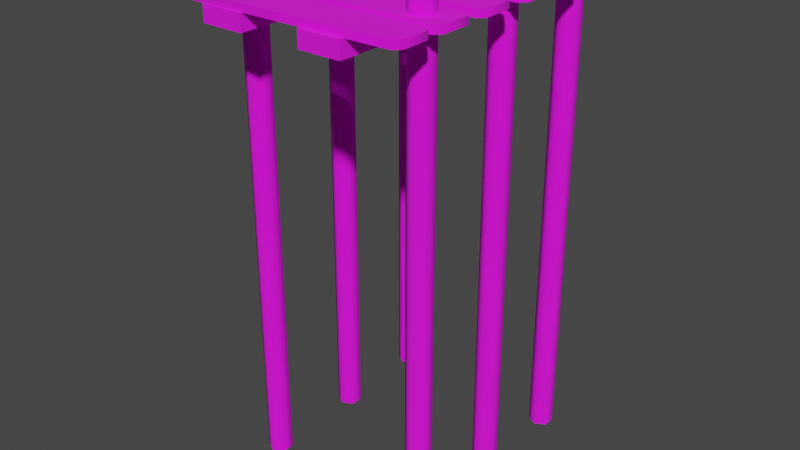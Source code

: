 # Source: dock.blend  (saved by Blender 2.92.15; exported with 4.5.12 LTS)
import bpy
from mathutils import Matrix  # noqa: F401  (used for matrix-valued properties, if any)

bpy.ops.wm.read_factory_settings(use_empty=True)
scene = bpy.context.scene
scene.name = 'Scene'

# ---- collections
col_collection = bpy.data.collections.new('Collection'); scene.collection.children.link(col_collection)

# ---- images (referenced by path relative to the original .blend; pixels are not part of the script)
import os
ASSET_DIR = os.environ.get("B2B_ASSET_DIR", "")  # directory of the original .blend (textures are referenced by path, not embedded)
HERE = os.path.dirname(os.path.abspath(__file__))  # packed textures are extracted next to this script under _unpacked/

def load_image(name, relpath, width, height, colorspace="sRGB"):
    """Load a texture the original file referenced (path relative to the .blend, or extracted next to this script)."""
    p = next((c for c in (os.path.join(HERE, relpath), os.path.join(ASSET_DIR, relpath)) if relpath and os.path.exists(c)), "")
    if p:
        img = bpy.data.images.load(p, check_existing=True)
        img.name = name
    else:  # same state as the original file: an image datablock whose file is absent (Cycles renders it pink)
        img = bpy.data.images.new(name, width, height)
        img.source = "FILE"
        img.filepath = "//" + (relpath or name)
    img.colorspace_settings.name = colorspace
    return img
img_uv3_png = load_image('UV3.png', 'Common Assets/UV3.png', 1024, 1024, 'sRGB')

# ---- materials (node trees are filled in below, after node groups)
mat_material = bpy.data.materials.new('Material')
mat_material.alpha_threshold = 0.0
mat_material.use_transparent_shadow = False
mat_material.line_color = (0.0, 0.0, 0.0, 1.0)

# ---- node groups
ng_auto_smooth = bpy.data.node_groups.new('Auto Smooth', 'GeometryNodeTree')
_s = ng_auto_smooth.interface.new_socket(name='Geometry', in_out='OUTPUT', socket_type='NodeSocketGeometry')
_s = ng_auto_smooth.interface.new_socket(name='Geometry', in_out='INPUT', socket_type='NodeSocketGeometry')
_s = ng_auto_smooth.interface.new_socket(name='Angle', in_out='INPUT', socket_type='NodeSocketFloat')
_s.subtype = 'ANGLE'
_s.min_value = 0.0
_s.max_value = 3.142
ng_auto_smooth.is_modifier = True
_N = ng_auto_smooth.nodes; _L = ng_auto_smooth.links
n0 = _N.new('NodeGroupOutput'); n0.name = 'Group Output'; n0.location = (480, -100)
n1 = _N.new('NodeGroupInput'); n1.name = 'Group Input'; n1.location = (-420, -300)
n2 = _N.new('NodeGroupInput'); n2.name = 'Group Input.001'; n2.location = (-60, -100)
n3 = _N.new('GeometryNodeSetShadeSmooth'); n3.name = 'Set Shade Smooth'; n3.location = (120, -100)
n3.domain = 'EDGE'
n4 = _N.new('GeometryNodeSetShadeSmooth'); n4.name = 'Set Shade Smooth.001'; n4.location = (300, -100)
n5 = _N.new('GeometryNodeInputMeshEdgeAngle'); n5.name = 'Edge Angle'; n5.location = (-420, -220)
n6 = _N.new('GeometryNodeInputEdgeSmooth'); n6.name = 'Is Edge Smooth'; n6.location = (-60, -160)
n7 = _N.new('GeometryNodeInputShadeSmooth'); n7.name = 'Is Face Smooth'; n7.location = (-240, -340)
n8 = _N.new('FunctionNodeBooleanMath'); n8.name = 'Boolean Math'; n8.location = (-60, -220)
n9 = _N.new('FunctionNodeCompare'); n9.name = 'Compare'; n9.location = (-240, -180)
n9.operation = 'LESS_EQUAL'
_L.new(n5.outputs[0], n9.inputs[0])
_L.new(n4.outputs[0], n0.inputs[0])
_L.new(n1.outputs[1], n9.inputs[1])
_L.new(n9.outputs[0], n8.inputs[0])
_L.new(n7.outputs[0], n8.inputs[1])
_L.new(n2.outputs[0], n3.inputs[0])
_L.new(n6.outputs[0], n3.inputs[1])
_L.new(n3.outputs[0], n4.inputs[0])
_L.new(n8.outputs[0], n3.inputs[2])
n0.is_active_output = True

# ---- material node trees
mat_material.use_nodes = True; mat_material.node_tree.nodes.clear()
_N = mat_material.node_tree.nodes; _L = mat_material.node_tree.links
n0 = _N.new('ShaderNodeOutputMaterial'); n0.name = 'Material Output'; n0.location = (300, 300)
n1 = _N.new('ShaderNodeBsdfPrincipled'); n1.name = 'Principled BSDF'; n1.location = (10, 300)
n1.distribution = 'GGX'
n1.subsurface_method = 'BURLEY'
n1.inputs[2].default_value = 1.0
n1.inputs[3].default_value = 1.45
n1.inputs[27].default_value = (0.0, 0.0, 0.0, 1.0)
n1.inputs[28].default_value = 1.0
n2 = _N.new('ShaderNodeTexImage'); n2.name = 'Image Texture'; n2.location = (-316, 274)
n2.image = img_uv3_png
_L.new(n1.outputs[0], n0.inputs[0])
_L.new(n2.outputs[0], n1.inputs[0])
n0.is_active_output = True

# ---- world
world_world = bpy.data.worlds.new('World'); scene.world = world_world
world_world.use_nodes = True; world_world.node_tree.nodes.clear()
_N = world_world.node_tree.nodes; _L = world_world.node_tree.links
n0 = _N.new('ShaderNodeOutputWorld'); n0.name = 'World Output'; n0.location = (300, 300)
n1 = _N.new('ShaderNodeBackground'); n1.name = 'Background'; n1.location = (10, 300)
n1.inputs[0].default_value = (0.05088, 0.05088, 0.05088, 1.0)
_L.new(n1.outputs[0], n0.inputs[0])
n0.is_active_output = True
world_world.color = (0.05088, 0.05088, 0.05088)
world_world.use_sun_shadow = False
world_world.sun_shadow_jitter_overblur = 0.0

# ---- meshes
me_cube_003 = bpy.data.meshes.new('Cube.003')
me_cube_003.from_pydata([(-0.3148, -0.2531, -4.854e-08), (-0.3148, -0.08193, -5.602e-08), (-0.3148, -0.2531, -3.252), (-0.3148, -0.08193, -3.252), (-0.764, -0.2531, 1.106e-08), (-0.764, -0.08193, 3.581e-09), (-0.8007, -0.2531, -3.252), (-0.8007, -0.08193, -3.252), (0.7852, -0.2531, -4.854e-08), (0.7852, -0.08193, -5.602e-08), (0.7852, -0.2531, -3.252), (0.7852, -0.08193, -3.252), (0.336, -0.2531, 1.106e-08), (0.336, -0.08193, 3.581e-09), (0.2993, -0.2531, -3.252), (0.2993, -0.08193, -3.252), (0.9701, 0.1438, -2.028), (0.9701, -5.242, -2.028), (1.084, -5.242, -1.962), (1.084, 0.1438, -1.962), (1.084, -5.242, -1.83), (1.084, 0.1438, -1.83), (0.9701, -5.242, -1.764), (0.9701, 0.1438, -1.764), (0.8561, -5.242, -1.83), (0.8561, 0.1438, -1.83), (0.8561, -5.242, -1.962), (0.8561, 0.1438, -1.962), (-0.9631, 0.1438, -2.028), (-0.9631, -5.242, -2.028), (-0.8491, -5.242, -1.962), (-0.8491, 0.1438, -1.962), (-0.8491, -5.242, -1.83), (-0.8491, 0.1438, -1.83), (-0.9631, -5.242, -1.764), (-0.9631, 0.1438, -1.764), (-1.077, -5.242, -1.83), (-1.077, 0.1438, -1.83), (-1.077, -5.242, -1.962), (-1.077, 0.1438, -1.962), (-1.21, -0.08484, -0.002082), (-1.275, -0.08484, -0.0652), (-1.275, -0.006533, -0.0652), (-1.21, -0.006533, -0.002082), (-1.275, -0.08484, -2.643), (-1.21, -0.08484, -2.707), (-1.21, -0.006533, -2.707), (-1.275, -0.006533, -2.643), (1.307, -0.08484, -0.1291), (1.242, -0.08484, -0.06182), (1.242, -0.006533, -0.06182), (1.307, -0.006533, -0.1291), (1.231, -0.08484, -2.678), (1.298, -0.08484, -2.612), (1.298, -0.006533, -2.612), (1.231, -0.006533, -2.678), (-1.21, -0.08484, -2.224), (-1.275, -0.08484, -2.287), (-1.242, -0.08484, -2.062), (-1.173, -0.08484, -2.129), (-1.205, -0.08484, -1.642), (-1.265, -0.08484, -1.706), (-1.272, -0.08484, -1.532), (-1.21, -0.08484, -1.596), (-1.185, -0.08484, -1.118), (-1.254, -0.08484, -1.183), (-1.273, -0.08484, -0.9888), (-1.207, -0.08484, -1.052), (-1.212, -0.08484, -0.5675), (-1.276, -0.08484, -0.6333), (-1.275, -0.08484, -0.384), (-1.21, -0.08484, -0.4504), (-1.21, -0.006533, -0.4504), (-1.275, -0.006533, -0.384), (-1.276, -0.006533, -0.6333), (-1.212, -0.006533, -0.5675), (-1.207, -0.006533, -1.052), (-1.273, -0.006533, -0.9888), (-1.254, -0.006533, -1.183), (-1.185, -0.006533, -1.118), (-1.21, -0.006533, -1.596), (-1.272, -0.006533, -1.532), (-1.265, -0.006533, -1.706), (-1.205, -0.006533, -1.642), (-1.173, -0.006533, -2.129), (-1.242, -0.006533, -2.062), (-1.275, -0.006533, -2.287), (-1.21, -0.006533, -2.224), (1.242, -0.08484, -0.4847), (1.307, -0.08484, -0.4207), (1.306, -0.08484, -0.6082), (1.239, -0.08484, -0.5436), (1.247, -0.08484, -0.9924), (1.311, -0.08484, -0.9254), (1.305, -0.08484, -1.176), (1.242, -0.08484, -1.111), (1.231, -0.08484, -1.567), (1.298, -0.08484, -1.501), (1.31, -0.08484, -1.758), (1.246, -0.08484, -1.691), (1.237, -0.08484, -2.177), (1.303, -0.08484, -2.113), (1.305, -0.08484, -2.329), (1.242, -0.08484, -2.263), (1.242, -0.006533, -2.263), (1.305, -0.006533, -2.329), (1.303, -0.006533, -2.113), (1.237, -0.006533, -2.177), (1.246, -0.006533, -1.691), (1.31, -0.006533, -1.758), (1.298, -0.006533, -1.501), (1.231, -0.006533, -1.567), (1.242, -0.006533, -1.111), (1.305, -0.006533, -1.176), (1.311, -0.006533, -0.9254), (1.247, -0.006533, -0.9924), (1.239, -0.006533, -0.5436), (1.306, -0.006533, -0.6082), (1.307, -0.006533, -0.4207), (1.242, -0.006533, -0.4847), (0.9701, -5.242, -0.8986), (0.9701, 0.1438, -0.8986), (1.084, -5.242, -0.8328), (1.084, 0.1438, -0.8328), (1.084, -5.242, -0.7012), (1.084, 0.1438, -0.7012), (0.9701, -5.242, -0.6354), (0.9701, 0.1438, -0.6354), (0.8561, -5.242, -0.7012), (0.8561, 0.1438, -0.7012), (0.8561, -5.242, -0.8328), (0.8561, 0.1438, -0.8328), (-0.9631, -5.242, -0.8986), (-0.9631, 0.1438, -0.8986), (-0.8491, -5.242, -0.8328), (-0.8491, 0.1438, -0.8328), (-0.8491, -5.242, -0.7012), (-0.8491, 0.1438, -0.7012), (-0.9631, -5.242, -0.6354), (-0.9631, 0.1438, -0.6354), (-1.077, -5.242, -0.7012), (-1.077, 0.1438, -0.7012), (-1.077, -5.242, -0.8328), (-1.077, 0.1438, -0.8328), (1.308, -0.006533, -3.208), (1.245, -0.006533, -3.271), (1.228, -0.006533, -2.793), (1.295, -0.006533, -2.859), (1.295, -0.08484, -2.859), (1.228, -0.08484, -2.793), (1.245, -0.08484, -3.271), (1.308, -0.08484, -3.208), (-1.264, -0.006533, -2.813), (-1.199, -0.006533, -2.749), (-1.196, -0.006533, -3.204), (-1.261, -0.006533, -3.137), (-1.261, -0.08484, -3.137), (-1.196, -0.08484, -3.204), (-1.199, -0.08484, -2.749), (-1.264, -0.08484, -2.813), (0.9701, 0.1438, -3.125), (0.9701, -5.242, -3.125), (1.084, -5.242, -3.059), (1.084, 0.1438, -3.059), (1.084, -5.242, -2.928), (1.084, 0.1438, -2.928), (0.9701, -5.242, -2.862), (0.9701, 0.1438, -2.862), (0.8561, -5.242, -2.928), (0.8561, 0.1438, -2.928), (0.8561, -5.242, -3.059), (0.8561, 0.1438, -3.059), (-0.9631, 0.1438, -3.125), (-0.9631, -5.242, -3.125), (-0.8491, -5.242, -3.059), (-0.8491, 0.1438, -3.059), (-0.8491, -5.242, -2.928), (-0.8491, 0.1438, -2.928), (-0.9631, -5.242, -2.862), (-0.9631, 0.1438, -2.862), (-1.077, -5.242, -2.928), (-1.077, 0.1438, -2.928), (-1.077, -5.242, -3.059), (-1.077, 0.1438, -3.059), (0.9701, -0.0505, -0.8986), (1.084, -0.0505, -0.8328), (1.084, -0.0505, -0.7012), (0.9701, -0.0505, -0.6354), (0.8561, -0.0505, -0.7012), (0.8561, -0.0505, -0.8328), (0.9701, -0.0505, -1.764), (1.084, -0.0505, -1.962), (0.9701, -0.0505, -2.028), (1.084, -0.0505, -1.83), (0.8561, -0.0505, -1.83), (0.8561, -0.0505, -1.962), (0.9701, -0.0505, -2.862), (1.084, -0.0505, -3.059), (0.9701, -0.0505, -3.125), (1.084, -0.0505, -2.928), (0.8561, -0.0505, -2.928), (0.8561, -0.0505, -3.059), (-0.9631, -0.0505, -2.862), (-0.8491, -0.0505, -3.059), (-0.9631, -0.0505, -3.125), (-0.8491, -0.0505, -2.928), (-1.077, -0.0505, -2.928), (-1.077, -0.0505, -3.059), (-0.9631, -0.0505, -1.764), (-0.8491, -0.0505, -1.962), (-0.9631, -0.0505, -2.028), (-0.8491, -0.0505, -1.83), (-1.077, -0.0505, -1.83), (-1.077, -0.0505, -1.962), (-0.9631, -0.0505, -0.8986), (-0.8491, -0.0505, -0.8328), (-0.8491, -0.0505, -0.7012), (-0.9631, -0.0505, -0.6354), (-1.077, -0.0505, -0.7012), (-1.077, -0.0505, -0.8328), (-0.8491, -0.9494, -0.8328), (-0.8491, -0.9494, -0.7012), (-0.9631, -0.9494, -0.6354), (-1.077, -0.9494, -0.7012), (-1.077, -0.9494, -0.8328), (-0.9631, -0.9494, -0.8986), (-0.9631, -0.9494, -1.764), (-0.8491, -0.9494, -1.962), (-0.8491, -0.9494, -1.83), (-1.077, -0.9494, -1.83), (-1.077, -0.9494, -1.962), (-0.9631, -0.9494, -2.028), (-0.9631, -0.9494, -2.862), (-0.8491, -0.9494, -3.059), (-0.8491, -0.9494, -2.928), (-1.077, -0.9494, -2.928), (-1.077, -0.9494, -3.059), (-0.9631, -0.9494, -3.125), (1.084, -0.9494, -0.8328), (1.084, -0.9494, -0.7012), (0.9701, -0.9494, -0.6354), (0.8561, -0.9494, -0.7012), (0.8561, -0.9494, -0.8328), (0.9701, -0.9494, -0.8986), (0.9701, -0.9494, -2.862), (1.084, -0.9494, -3.059), (1.084, -0.9494, -2.928), (0.8561, -0.9494, -2.928), (0.8561, -0.9494, -3.059), (0.9701, -0.9494, -3.125), (0.9701, -0.9494, -1.764), (1.084, -0.9494, -1.962), (1.084, -0.9494, -1.83), (0.8561, -0.9494, -1.83), (0.8561, -0.9494, -1.962), (0.9701, -0.9494, -2.028), (0.8929, 0.1438, -1.851), (0.9701, 0.1438, -1.807), (1.047, 0.1438, -1.851), (1.047, 0.1438, -1.941), (0.9701, 0.1438, -1.985), (0.8929, 0.1438, -1.941), (-1.04, 0.1438, -1.851), (-0.9631, 0.1438, -1.807), (-0.8859, 0.1438, -1.851), (-0.8859, 0.1438, -1.941), (-0.9631, 0.1438, -1.985), (-1.04, 0.1438, -1.941), (1.047, 0.1438, -0.8115), (0.9701, 0.1438, -0.8561), (1.047, 0.1438, -0.7224), (0.9701, 0.1438, -0.6778), (0.8929, 0.1438, -0.7224), (0.8929, 0.1438, -0.8115), (-0.8859, 0.1438, -0.8115), (-0.9631, 0.1438, -0.8561), (-0.8859, 0.1438, -0.7224), (-0.9631, 0.1438, -0.6778), (-1.04, 0.1438, -0.7224), (-1.04, 0.1438, -0.8115), (0.8929, 0.1438, -2.949), (0.9701, 0.1438, -2.904), (1.047, 0.1438, -2.949), (1.047, 0.1438, -3.038), (0.9701, 0.1438, -3.083), (0.8929, 0.1438, -3.038), (-1.04, 0.1438, -2.949), (-0.9631, 0.1438, -2.904), (-0.8859, 0.1438, -2.949), (-0.8859, 0.1438, -3.038), (-0.9631, 0.1438, -3.083), (-1.04, 0.1438, -3.038)], [], [(54, 55, 46, 47, 86, 87, 104, 105), (44, 45, 52, 53, 102, 103, 56, 57), (53, 54, 105, 102), (70, 71, 88, 89, 48, 49, 40, 41), (118, 119, 72, 73, 42, 43, 50, 51), (45, 46, 55, 52), (89, 118, 51, 48), (93, 114, 117, 90), (106, 107, 84, 85, 82, 83, 108, 109), (110, 111, 80, 81, 78, 79, 112, 113), (57, 86, 47, 44), (84, 107, 100, 59), (80, 111, 96, 63), (76, 115, 92, 67), (87, 56, 103, 104), (114, 115, 76, 77, 74, 75, 116, 117), (72, 119, 88, 71), (101, 106, 109, 98), (75, 68, 91, 116), (97, 110, 113, 94), (69, 74, 77, 66), (49, 50, 43, 40), (79, 64, 95, 112), (66, 67, 92, 93, 90, 91, 68, 69), (65, 78, 81, 62), (62, 63, 96, 97, 94, 95, 64, 65), (83, 60, 99, 108), (58, 59, 100, 101, 98, 99, 60, 61), (61, 82, 85, 58), (6, 7, 3, 2), (2, 3, 1, 0), (4, 6, 2, 0), (7, 5, 1, 3), (5, 7, 6, 4), (0, 1, 5, 4), (14, 15, 11, 10), (10, 11, 9, 8), (12, 14, 10, 8), (15, 13, 9, 11), (13, 15, 14, 12), (8, 9, 13, 12), (143, 141, 278, 279), (208, 35, 37, 212), (190, 23, 25, 194), (17, 18, 20, 22, 24, 26), (193, 21, 23, 190), (195, 27, 16, 192), (191, 19, 21, 193), (192, 16, 19, 191), (31, 28, 266, 265), (194, 25, 27, 195), (29, 30, 32, 34, 36, 38), (211, 33, 35, 208), (213, 39, 28, 210), (209, 31, 33, 211), (210, 28, 31, 209), (212, 37, 39, 213), (40, 43, 42, 41), (46, 45, 44, 47), (54, 53, 52, 55), (50, 49, 48, 51), (104, 103, 102, 105), (106, 101, 100, 107), (108, 99, 98, 109), (110, 97, 96, 111), (112, 95, 94, 113), (114, 93, 92, 115), (116, 91, 90, 117), (118, 89, 88, 119), (72, 71, 70, 73), (74, 69, 68, 75), (76, 67, 66, 77), (78, 65, 64, 79), (80, 63, 62, 81), (82, 61, 60, 83), (84, 59, 58, 85), (86, 57, 56, 87), (41, 42, 73, 70), (214, 133, 135, 215), (184, 121, 123, 185), (185, 123, 125, 186), (186, 125, 127, 187), (187, 127, 129, 188), (125, 123, 268, 270), (188, 129, 131, 189), (189, 131, 121, 184), (120, 122, 124, 126, 128, 130), (215, 135, 137, 216), (216, 137, 139, 217), (217, 139, 141, 218), (25, 23, 257, 256), (218, 141, 143, 219), (219, 143, 133, 214), (132, 134, 136, 138, 140, 142), (156, 157, 150, 151, 148, 149, 158, 159), (150, 157, 154, 145), (155, 156, 159, 152), (149, 146, 153, 158), (147, 148, 151, 144), (144, 145, 154, 155, 152, 153, 146, 147), (156, 155, 154, 157), (158, 153, 152, 159), (148, 147, 146, 149), (150, 145, 144, 151), (121, 131, 273, 269), (202, 179, 181, 206), (196, 167, 169, 200), (161, 162, 164, 166, 168, 170), (199, 165, 167, 196), (201, 171, 160, 198), (197, 163, 165, 199), (198, 160, 163, 197), (179, 177, 288, 287), (200, 169, 171, 201), (173, 174, 176, 178, 180, 182), (205, 177, 179, 202), (207, 183, 172, 204), (203, 175, 177, 205), (204, 172, 175, 203), (206, 181, 183, 207), (242, 189, 184, 243), (241, 188, 189, 242), (240, 187, 188, 241), (239, 186, 187, 240), (238, 185, 186, 239), (243, 184, 185, 238), (253, 194, 195, 254), (255, 192, 191, 251), (251, 191, 193, 252), (254, 195, 192, 255), (252, 193, 190, 250), (250, 190, 194, 253), (247, 200, 201, 248), (249, 198, 197, 245), (245, 197, 199, 246), (248, 201, 198, 249), (246, 199, 196, 244), (244, 196, 200, 247), (235, 206, 207, 236), (237, 204, 203, 233), (233, 203, 205, 234), (236, 207, 204, 237), (234, 205, 202, 232), (232, 202, 206, 235), (229, 212, 213, 230), (231, 210, 209, 227), (227, 209, 211, 228), (230, 213, 210, 231), (228, 211, 208, 226), (226, 208, 212, 229), (224, 219, 214, 225), (223, 218, 219, 224), (222, 217, 218, 223), (221, 216, 217, 222), (220, 215, 216, 221), (225, 214, 215, 220), (132, 225, 220, 134), (134, 220, 221, 136), (136, 221, 222, 138), (138, 222, 223, 140), (140, 223, 224, 142), (142, 224, 225, 132), (34, 226, 229, 36), (32, 228, 226, 34), (38, 230, 231, 29), (30, 227, 228, 32), (29, 231, 227, 30), (36, 229, 230, 38), (178, 232, 235, 180), (176, 234, 232, 178), (182, 236, 237, 173), (174, 233, 234, 176), (173, 237, 233, 174), (180, 235, 236, 182), (120, 243, 238, 122), (122, 238, 239, 124), (124, 239, 240, 126), (126, 240, 241, 128), (128, 241, 242, 130), (130, 242, 243, 120), (166, 244, 247, 168), (164, 246, 244, 166), (170, 248, 249, 161), (162, 245, 246, 164), (161, 249, 245, 162), (168, 247, 248, 170), (22, 250, 253, 24), (20, 252, 250, 22), (26, 254, 255, 17), (18, 251, 252, 20), (17, 255, 251, 18), (24, 253, 254, 26), (259, 260, 261, 256, 257, 258), (265, 266, 267, 262, 263, 264), (268, 269, 273, 272, 271, 270), (274, 275, 279, 278, 277, 276), (283, 284, 285, 280, 281, 282), (289, 290, 291, 286, 287, 288), (27, 25, 256, 261), (135, 133, 275, 274), (169, 167, 281, 280), (175, 172, 290, 289), (21, 19, 259, 258), (171, 169, 280, 285), (127, 125, 270, 271), (133, 143, 279, 275), (16, 27, 261, 260), (165, 163, 283, 282), (37, 35, 263, 262), (137, 135, 274, 276), (160, 171, 285, 284), (39, 37, 262, 267), (23, 21, 258, 257), (181, 179, 287, 286), (129, 127, 271, 272), (33, 31, 265, 264), (183, 181, 286, 291), (167, 165, 282, 281), (139, 137, 276, 277), (177, 175, 289, 288), (28, 39, 267, 266), (19, 16, 260, 259), (131, 129, 272, 273), (123, 121, 269, 268), (172, 183, 291, 290), (163, 160, 284, 283), (35, 33, 264, 263), (141, 139, 277, 278)])
me_cube_003.polygons.foreach_set('use_smooth', [True] * 228)
_uv = me_cube_003.uv_layers.new(name='UVMap')
_uv.uv.foreach_set('vector', [0.3544, 0.4458, 0.3544, 0.4458, 0.3544, 0.4458, 0.3544, 0.4458, 0.3544, 0.4458, 0.3544, 0.4458, 0.3544, 0.4458, 0.3544, 0.4458, 0.3544, 0.2869, 0.3544, 0.2869, 0.3544, 0.2869, 0.3544, 0.2869, 0.3544, 0.2869, 0.3544, 0.2869, 0.3544, 0.2869, 0.3544, 0.2869, 0.3544, 0.2869, 0.3544, 0.4458, 0.3544, 0.4458, 0.3544, 0.2869, 0.3599, 0.292, 0.3599, 0.292, 0.3599, 0.292, 0.3599, 0.292, 0.3599, 0.292, 0.3599, 0.292, 0.3599, 0.292, 0.3599, 0.292, 0.3599, 0.4298, 0.3599, 0.4298, 0.3599, 0.4298, 0.3599, 0.4298, 0.3599, 0.4298, 0.3599, 0.4298, 0.3599, 0.4298, 0.3599, 0.4298, 0.3544, 0.2869, 0.3544, 0.4458, 0.3544, 0.4458, 0.3544, 0.2869, 0.3599, 0.292, 0.3599, 0.4298, 0.3599, 0.4298, 0.3599, 0.292, 0.349, 0.3039, 0.349, 0.4886, 0.349, 0.4886, 0.349, 0.3039, 0.3626, 0.4009, 0.3626, 0.4009, 0.3626, 0.4009, 0.3626, 0.4009, 0.3626, 0.4009, 0.3626, 0.4009, 0.3626, 0.4009, 0.3626, 0.4009, 0.3544, 0.4458, 0.3544, 0.4458, 0.3544, 0.4458, 0.3544, 0.4458, 0.3544, 0.4458, 0.3544, 0.4458, 0.3544, 0.4458, 0.3544, 0.4458, 0.3544, 0.2869, 0.3544, 0.4458, 0.3544, 0.4458, 0.3544, 0.2869, 0.3626, 0.4009, 0.3626, 0.4009, 0.3626, 0.2666, 0.3626, 0.2666, 0.3544, 0.4458, 0.3544, 0.4458, 0.3544, 0.2869, 0.3544, 0.2869, 0.349, 0.4886, 0.349, 0.4886, 0.349, 0.3039, 0.349, 0.3039, 0.3544, 0.4458, 0.3544, 0.2869, 0.3544, 0.2869, 0.3544, 0.4458, 0.349, 0.4886, 0.349, 0.4886, 0.349, 0.4886, 0.349, 0.4886, 0.349, 0.4886, 0.349, 0.4886, 0.349, 0.4886, 0.349, 0.4886, 0.3599, 0.4298, 0.3599, 0.4298, 0.3599, 0.292, 0.3599, 0.292, 0.3626, 0.2666, 0.3626, 0.4009, 0.3626, 0.4009, 0.3626, 0.2666, 0.349, 0.4886, 0.349, 0.3039, 0.349, 0.3039, 0.349, 0.4886, 0.3544, 0.2869, 0.3544, 0.4458, 0.3544, 0.4458, 0.3544, 0.2869, 0.349, 0.3039, 0.349, 0.4886, 0.349, 0.4886, 0.349, 0.3039, 0.3599, 0.292, 0.3599, 0.4298, 0.3599, 0.4298, 0.3599, 0.292, 0.3544, 0.4458, 0.3544, 0.2869, 0.3544, 0.2869, 0.3544, 0.4458, 0.349, 0.3039, 0.349, 0.3039, 0.349, 0.3039, 0.349, 0.3039, 0.349, 0.3039, 0.349, 0.3039, 0.349, 0.3039, 0.349, 0.3039, 0.3544, 0.2869, 0.3544, 0.4458, 0.3544, 0.4458, 0.3544, 0.2869, 0.3544, 0.2869, 0.3544, 0.2869, 0.3544, 0.2869, 0.3544, 0.2869, 0.3544, 0.2869, 0.3544, 0.2869, 0.3544, 0.2869, 0.3544, 0.2869, 0.3626, 0.4009, 0.3626, 0.2666, 0.3626, 0.2666, 0.3626, 0.4009, 0.3626, 0.2666, 0.3626, 0.2666, 0.3626, 0.2666, 0.3626, 0.2666, 0.3626, 0.2666, 0.3626, 0.2666, 0.3626, 0.2666, 0.3626, 0.2666, 0.3626, 0.2666, 0.3626, 0.4009, 0.3626, 0.4009, 0.3626, 0.2666, 0.3632, 0.2683, 0.3632, 0.3369, 0.3632, 0.3369, 0.3632, 0.2683, 0.3632, 0.2683, 0.3632, 0.3369, 0.3632, 0.3369, 0.3632, 0.2683, 0.3632, 0.2683, 0.3632, 0.2683, 0.3632, 0.2683, 0.3632, 0.2683, 0.3632, 0.3369, 0.3632, 0.3369, 0.3632, 0.3369, 0.3632, 0.3369, 0.3632, 0.3369, 0.3632, 0.3369, 0.3632, 0.2683, 0.3632, 0.2683, 0.3632, 0.2683, 0.3632, 0.3369, 0.3632, 0.3369, 0.3632, 0.2683, 0.3632, 0.2683, 0.3632, 0.3369, 0.3632, 0.3369, 0.3632, 0.2683, 0.3632, 0.2683, 0.3632, 0.3369, 0.3632, 0.3369, 0.3632, 0.2683, 0.3632, 0.2683, 0.3632, 0.2683, 0.3632, 0.2683, 0.3632, 0.2683, 0.3632, 0.3369, 0.3632, 0.3369, 0.3632, 0.3369, 0.3632, 0.3369, 0.3632, 0.3369, 0.3632, 0.3369, 0.3632, 0.2683, 0.3632, 0.2683, 0.3632, 0.2683, 0.3632, 0.3369, 0.3632, 0.3369, 0.3632, 0.2683, 0.3509, 0.4147, 0.3509, 0.4147, 0.3509, 0.4147, 0.3509, 0.4147, 0.3563, 0.3198, 0.3563, 0.4636, 0.3563, 0.4636, 0.3563, 0.3198, 0.3563, 0.3198, 0.3563, 0.4636, 0.3563, 0.4636, 0.3563, 0.3198, 0.3544, 0.4771, 0.3544, 0.4771, 0.3544, 0.4771, 0.3544, 0.4771, 0.3544, 0.4771, 0.3544, 0.4771, 0.3563, 0.3198, 0.3563, 0.4636, 0.3563, 0.4636, 0.3563, 0.3198, 0.3563, 0.3198, 0.3563, 0.4636, 0.3563, 0.4636, 0.3563, 0.3198, 0.3563, 0.3198, 0.3563, 0.4636, 0.3563, 0.4636, 0.3563, 0.3198, 0.3563, 0.3198, 0.3563, 0.4636, 0.3563, 0.4636, 0.3563, 0.3198, 0.3509, 0.4147, 0.3509, 0.4147, 0.3509, 0.4147, 0.3509, 0.4147, 0.3563, 0.3198, 0.3563, 0.4636, 0.3563, 0.4636, 0.3563, 0.3198, 0.3544, 0.4771, 0.3544, 0.4771, 0.3544, 0.4771, 0.3544, 0.4771, 0.3544, 0.4771, 0.3544, 0.4771, 0.3563, 0.3198, 0.3563, 0.4636, 0.3563, 0.4636, 0.3563, 0.3198, 0.3563, 0.3198, 0.3563, 0.4636, 0.3563, 0.4636, 0.3563, 0.3198, 0.3563, 0.3198, 0.3563, 0.4636, 0.3563, 0.4636, 0.3563, 0.3198, 0.3563, 0.3198, 0.3563, 0.4636, 0.3563, 0.4636, 0.3563, 0.3198, 0.3563, 0.3198, 0.3563, 0.4636, 0.3563, 0.4636, 0.3563, 0.3198, 0.3599, 0.292, 0.3599, 0.4298, 0.3599, 0.4298, 0.3599, 0.292, 0.3544, 0.4458, 0.3544, 0.2869, 0.3544, 0.2869, 0.3544, 0.4458, 0.3544, 0.4458, 0.3544, 0.2869, 0.3544, 0.2869, 0.3544, 0.4458, 0.3599, 0.4298, 0.3599, 0.292, 0.3599, 0.292, 0.3599, 0.4298, 0.3544, 0.4458, 0.3544, 0.2869, 0.3544, 0.2869, 0.3544, 0.4458, 0.3626, 0.4009, 0.3626, 0.2666, 0.3626, 0.2666, 0.3626, 0.4009, 0.3626, 0.4009, 0.3626, 0.2666, 0.3626, 0.2666, 0.3626, 0.4009, 0.3544, 0.4458, 0.3544, 0.2869, 0.3544, 0.2869, 0.3544, 0.4458, 0.3544, 0.4458, 0.3544, 0.2869, 0.3544, 0.2869, 0.3544, 0.4458, 0.349, 0.4886, 0.349, 0.3039, 0.349, 0.3039, 0.349, 0.4886, 0.349, 0.4886, 0.349, 0.3039, 0.349, 0.3039, 0.349, 0.4886, 0.3599, 0.4298, 0.3599, 0.292, 0.3599, 0.292, 0.3599, 0.4298, 0.3599, 0.4298, 0.3599, 0.292, 0.3599, 0.292, 0.3599, 0.4298, 0.349, 0.4886, 0.349, 0.3039, 0.349, 0.3039, 0.349, 0.4886, 0.349, 0.4886, 0.349, 0.3039, 0.349, 0.3039, 0.349, 0.4886, 0.3544, 0.4458, 0.3544, 0.2869, 0.3544, 0.2869, 0.3544, 0.4458, 0.3544, 0.4458, 0.3544, 0.2869, 0.3544, 0.2869, 0.3544, 0.4458, 0.3626, 0.4009, 0.3626, 0.2666, 0.3626, 0.2666, 0.3626, 0.4009, 0.3626, 0.4009, 0.3626, 0.2666, 0.3626, 0.2666, 0.3626, 0.4009, 0.3544, 0.4458, 0.3544, 0.2869, 0.3544, 0.2869, 0.3544, 0.4458, 0.3599, 0.292, 0.3599, 0.4298, 0.3599, 0.4298, 0.3599, 0.292, 0.3563, 0.3198, 0.3563, 0.4636, 0.3563, 0.4636, 0.3563, 0.3198, 0.3563, 0.3198, 0.3563, 0.4636, 0.3563, 0.4636, 0.3563, 0.3198, 0.3563, 0.3198, 0.3563, 0.4636, 0.3563, 0.4636, 0.3563, 0.3198, 0.3563, 0.3198, 0.3563, 0.4636, 0.3563, 0.4636, 0.3563, 0.3198, 0.3563, 0.3198, 0.3563, 0.4636, 0.3563, 0.4636, 0.3563, 0.3198, 0.3509, 0.4147, 0.3509, 0.4147, 0.3509, 0.4147, 0.3509, 0.4147, 0.3563, 0.3198, 0.3563, 0.4636, 0.3563, 0.4636, 0.3563, 0.3198, 0.3563, 0.3198, 0.3563, 0.4636, 0.3563, 0.4636, 0.3563, 0.3198, 0.3544, 0.4771, 0.3544, 0.4771, 0.3544, 0.4771, 0.3544, 0.4771, 0.3544, 0.4771, 0.3544, 0.4771, 0.3563, 0.3198, 0.3563, 0.4636, 0.3563, 0.4636, 0.3563, 0.3198, 0.3563, 0.3198, 0.3563, 0.4636, 0.3563, 0.4636, 0.3563, 0.3198, 0.3563, 0.3198, 0.3563, 0.4636, 0.3563, 0.4636, 0.3563, 0.3198, 0.3509, 0.4147, 0.3509, 0.4147, 0.3509, 0.4147, 0.3509, 0.4147, 0.3563, 0.3198, 0.3563, 0.4636, 0.3563, 0.4636, 0.3563, 0.3198, 0.3563, 0.3198, 0.3563, 0.4636, 0.3563, 0.4636, 0.3563, 0.3198, 0.3544, 0.4771, 0.3544, 0.4771, 0.3544, 0.4771, 0.3544, 0.4771, 0.3544, 0.4771, 0.3544, 0.4771, 0.349, 0.3039, 0.349, 0.3039, 0.349, 0.3039, 0.349, 0.3039, 0.349, 0.3039, 0.349, 0.3039, 0.349, 0.3039, 0.349, 0.3039, 0.349, 0.3039, 0.349, 0.3039, 0.349, 0.4886, 0.349, 0.4886, 0.349, 0.4886, 0.349, 0.3039, 0.349, 0.3039, 0.349, 0.4886, 0.349, 0.3039, 0.349, 0.4886, 0.349, 0.4886, 0.349, 0.3039, 0.349, 0.4886, 0.349, 0.3039, 0.349, 0.3039, 0.349, 0.4886, 0.349, 0.4886, 0.349, 0.4886, 0.349, 0.4886, 0.349, 0.4886, 0.349, 0.4886, 0.349, 0.4886, 0.349, 0.4886, 0.349, 0.4886, 0.349, 0.3039, 0.349, 0.4886, 0.349, 0.4886, 0.349, 0.3039, 0.349, 0.3039, 0.349, 0.4886, 0.349, 0.4886, 0.349, 0.3039, 0.349, 0.3039, 0.349, 0.4886, 0.349, 0.4886, 0.349, 0.3039, 0.349, 0.3039, 0.349, 0.4886, 0.349, 0.4886, 0.349, 0.3039, 0.3509, 0.4147, 0.3509, 0.4147, 0.3509, 0.4147, 0.3509, 0.4147, 0.3563, 0.3198, 0.3563, 0.4636, 0.3563, 0.4636, 0.3563, 0.3198, 0.3563, 0.3198, 0.3563, 0.4636, 0.3563, 0.4636, 0.3563, 0.3198, 0.3544, 0.4771, 0.3544, 0.4771, 0.3544, 0.4771, 0.3544, 0.4771, 0.3544, 0.4771, 0.3544, 0.4771, 0.3563, 0.3198, 0.3563, 0.4636, 0.3563, 0.4636, 0.3563, 0.3198, 0.3563, 0.3198, 0.3563, 0.4636, 0.3563, 0.4636, 0.3563, 0.3198, 0.3563, 0.3198, 0.3563, 0.4636, 0.3563, 0.4636, 0.3563, 0.3198, 0.3563, 0.3198, 0.3563, 0.4636, 0.3563, 0.4636, 0.3563, 0.3198, 0.3509, 0.4147, 0.3509, 0.4147, 0.3509, 0.4147, 0.3509, 0.4147, 0.3563, 0.3198, 0.3563, 0.4636, 0.3563, 0.4636, 0.3563, 0.3198, 0.3544, 0.4771, 0.3544, 0.4771, 0.3544, 0.4771, 0.3544, 0.4771, 0.3544, 0.4771, 0.3544, 0.4771, 0.3563, 0.3198, 0.3563, 0.4636, 0.3563, 0.4636, 0.3563, 0.3198, 0.3563, 0.3198, 0.3563, 0.4636, 0.3563, 0.4636, 0.3563, 0.3198, 0.3563, 0.3198, 0.3563, 0.4636, 0.3563, 0.4636, 0.3563, 0.3198, 0.3563, 0.3198, 0.3563, 0.4636, 0.3563, 0.4636, 0.3563, 0.3198, 0.3563, 0.3198, 0.3563, 0.4636, 0.3563, 0.4636, 0.3563, 0.3198, 0.3541, 0.3707, 0.3541, 0.2567, 0.3541, 0.2567, 0.3541, 0.3707, 0.3541, 0.3707, 0.3541, 0.2567, 0.3541, 0.2567, 0.3541, 0.3707, 0.3541, 0.3707, 0.3541, 0.2567, 0.3541, 0.2567, 0.3541, 0.3707, 0.3541, 0.3707, 0.3541, 0.2567, 0.3541, 0.2567, 0.3541, 0.3707, 0.3541, 0.3707, 0.3541, 0.2567, 0.3541, 0.2567, 0.3541, 0.3707, 0.3541, 0.3707, 0.3541, 0.2567, 0.3541, 0.2567, 0.3541, 0.3707, 0.3541, 0.3707, 0.3541, 0.2567, 0.3541, 0.2567, 0.3541, 0.3707, 0.3541, 0.3707, 0.3541, 0.2567, 0.3541, 0.2567, 0.3541, 0.3707, 0.3541, 0.3707, 0.3541, 0.2567, 0.3541, 0.2567, 0.3541, 0.3707, 0.3541, 0.3707, 0.3541, 0.2567, 0.3541, 0.2567, 0.3541, 0.3707, 0.3541, 0.3707, 0.3541, 0.2567, 0.3541, 0.2567, 0.3541, 0.3707, 0.3541, 0.3707, 0.3541, 0.2567, 0.3541, 0.2567, 0.3541, 0.3707, 0.3541, 0.3707, 0.3541, 0.2567, 0.3541, 0.2567, 0.3541, 0.3707, 0.3541, 0.3707, 0.3541, 0.2567, 0.3541, 0.2567, 0.3541, 0.3707, 0.3541, 0.3707, 0.3541, 0.2567, 0.3541, 0.2567, 0.3541, 0.3707, 0.3541, 0.3707, 0.3541, 0.2567, 0.3541, 0.2567, 0.3541, 0.3707, 0.3541, 0.3707, 0.3541, 0.2567, 0.3541, 0.2567, 0.3541, 0.3707, 0.3541, 0.3707, 0.3541, 0.2567, 0.3541, 0.2567, 0.3541, 0.3707, 0.3541, 0.3707, 0.3541, 0.2567, 0.3541, 0.2567, 0.3541, 0.3707, 0.3541, 0.3707, 0.3541, 0.2567, 0.3541, 0.2567, 0.3541, 0.3707, 0.3541, 0.3707, 0.3541, 0.2567, 0.3541, 0.2567, 0.3541, 0.3707, 0.3541, 0.3707, 0.3541, 0.2567, 0.3541, 0.2567, 0.3541, 0.3707, 0.3541, 0.3707, 0.3541, 0.2567, 0.3541, 0.2567, 0.3541, 0.3707, 0.3541, 0.3707, 0.3541, 0.2567, 0.3541, 0.2567, 0.3541, 0.3707, 0.3541, 0.3707, 0.3541, 0.2567, 0.3541, 0.2567, 0.3541, 0.3707, 0.3541, 0.3707, 0.3541, 0.2567, 0.3541, 0.2567, 0.3541, 0.3707, 0.3541, 0.3707, 0.3541, 0.2567, 0.3541, 0.2567, 0.3541, 0.3707, 0.3541, 0.3707, 0.3541, 0.2567, 0.3541, 0.2567, 0.3541, 0.3707, 0.3541, 0.3707, 0.3541, 0.2567, 0.3541, 0.2567, 0.3541, 0.3707, 0.3541, 0.3707, 0.3541, 0.2567, 0.3541, 0.2567, 0.3541, 0.3707, 0.3541, 0.3707, 0.3541, 0.2567, 0.3541, 0.2567, 0.3541, 0.3707, 0.3541, 0.3707, 0.3541, 0.2567, 0.3541, 0.2567, 0.3541, 0.3707, 0.3541, 0.3707, 0.3541, 0.2567, 0.3541, 0.2567, 0.3541, 0.3707, 0.3541, 0.3707, 0.3541, 0.2567, 0.3541, 0.2567, 0.3541, 0.3707, 0.3541, 0.3707, 0.3541, 0.2567, 0.3541, 0.2567, 0.3541, 0.3707, 0.3541, 0.3707, 0.3541, 0.2567, 0.3541, 0.2567, 0.3541, 0.3707, 0.3541, 0.4848, 0.3541, 0.3707, 0.3541, 0.3707, 0.3541, 0.4848, 0.3541, 0.4848, 0.3541, 0.3707, 0.3541, 0.3707, 0.3541, 0.4848, 0.3541, 0.4848, 0.3541, 0.3707, 0.3541, 0.3707, 0.3541, 0.4848, 0.3541, 0.4848, 0.3541, 0.3707, 0.3541, 0.3707, 0.3541, 0.4848, 0.3541, 0.4848, 0.3541, 0.3707, 0.3541, 0.3707, 0.3541, 0.4848, 0.3541, 0.4848, 0.3541, 0.3707, 0.3541, 0.3707, 0.3541, 0.4848, 0.3541, 0.4848, 0.3541, 0.3707, 0.3541, 0.3707, 0.3541, 0.4848, 0.3541, 0.4848, 0.3541, 0.3707, 0.3541, 0.3707, 0.3541, 0.4848, 0.3541, 0.4848, 0.3541, 0.3707, 0.3541, 0.3707, 0.3541, 0.4848, 0.3541, 0.4848, 0.3541, 0.3707, 0.3541, 0.3707, 0.3541, 0.4848, 0.3541, 0.4848, 0.3541, 0.3707, 0.3541, 0.3707, 0.3541, 0.4848, 0.3541, 0.4848, 0.3541, 0.3707, 0.3541, 0.3707, 0.3541, 0.4848, 0.3541, 0.4848, 0.3541, 0.3707, 0.3541, 0.3707, 0.3541, 0.4848, 0.3541, 0.4848, 0.3541, 0.3707, 0.3541, 0.3707, 0.3541, 0.4848, 0.3541, 0.4848, 0.3541, 0.3707, 0.3541, 0.3707, 0.3541, 0.4848, 0.3541, 0.4848, 0.3541, 0.3707, 0.3541, 0.3707, 0.3541, 0.4848, 0.3541, 0.4848, 0.3541, 0.3707, 0.3541, 0.3707, 0.3541, 0.4848, 0.3541, 0.4848, 0.3541, 0.3707, 0.3541, 0.3707, 0.3541, 0.4848, 0.3541, 0.4848, 0.3541, 0.3707, 0.3541, 0.3707, 0.3541, 0.4848, 0.3541, 0.4848, 0.3541, 0.3707, 0.3541, 0.3707, 0.3541, 0.4848, 0.3541, 0.4848, 0.3541, 0.3707, 0.3541, 0.3707, 0.3541, 0.4848, 0.3541, 0.4848, 0.3541, 0.3707, 0.3541, 0.3707, 0.3541, 0.4848, 0.3541, 0.4848, 0.3541, 0.3707, 0.3541, 0.3707, 0.3541, 0.4848, 0.3541, 0.4848, 0.3541, 0.3707, 0.3541, 0.3707, 0.3541, 0.4848, 0.3541, 0.4848, 0.3541, 0.3707, 0.3541, 0.3707, 0.3541, 0.4848, 0.3541, 0.4848, 0.3541, 0.3707, 0.3541, 0.3707, 0.3541, 0.4848, 0.3541, 0.4848, 0.3541, 0.3707, 0.3541, 0.3707, 0.3541, 0.4848, 0.3541, 0.4848, 0.3541, 0.3707, 0.3541, 0.3707, 0.3541, 0.4848, 0.3541, 0.4848, 0.3541, 0.3707, 0.3541, 0.3707, 0.3541, 0.4848, 0.3541, 0.4848, 0.3541, 0.3707, 0.3541, 0.3707, 0.3541, 0.4848, 0.3541, 0.4848, 0.3541, 0.3707, 0.3541, 0.3707, 0.3541, 0.4848, 0.3541, 0.4848, 0.3541, 0.3707, 0.3541, 0.3707, 0.3541, 0.4848, 0.3541, 0.4848, 0.3541, 0.3707, 0.3541, 0.3707, 0.3541, 0.4848, 0.3541, 0.4848, 0.3541, 0.3707, 0.3541, 0.3707, 0.3541, 0.4848, 0.3541, 0.4848, 0.3541, 0.3707, 0.3541, 0.3707, 0.3541, 0.4848, 0.3541, 0.4848, 0.3541, 0.3707, 0.3541, 0.3707, 0.3541, 0.4848, 0.359, 0.4853, 0.359, 0.4853, 0.359, 0.4853, 0.359, 0.4853, 0.359, 0.4853, 0.359, 0.4853, 0.359, 0.4853, 0.359, 0.4853, 0.359, 0.4853, 0.359, 0.4853, 0.359, 0.4853, 0.359, 0.4853, 0.359, 0.4853, 0.359, 0.4853, 0.359, 0.4853, 0.359, 0.4853, 0.359, 0.4853, 0.359, 0.4853, 0.359, 0.4853, 0.359, 0.4853, 0.359, 0.4853, 0.359, 0.4853, 0.359, 0.4853, 0.359, 0.4853, 0.359, 0.4853, 0.359, 0.4853, 0.359, 0.4853, 0.359, 0.4853, 0.359, 0.4853, 0.359, 0.4853, 0.359, 0.4853, 0.359, 0.4853, 0.359, 0.4853, 0.359, 0.4853, 0.359, 0.4853, 0.359, 0.4853, 0.3509, 0.4147, 0.3509, 0.4147, 0.3509, 0.4147, 0.3509, 0.4147, 0.3509, 0.4147, 0.3509, 0.4147, 0.3509, 0.4147, 0.3509, 0.4147, 0.3509, 0.4147, 0.3509, 0.4147, 0.3509, 0.4147, 0.3509, 0.4147, 0.3509, 0.4147, 0.3509, 0.4147, 0.3509, 0.4147, 0.3509, 0.4147, 0.3509, 0.4147, 0.3509, 0.4147, 0.3509, 0.4147, 0.3509, 0.4147, 0.3509, 0.4147, 0.3509, 0.4147, 0.3509, 0.4147, 0.3509, 0.4147, 0.3509, 0.4147, 0.3509, 0.4147, 0.3509, 0.4147, 0.3509, 0.4147, 0.3509, 0.4147, 0.3509, 0.4147, 0.3509, 0.4147, 0.3509, 0.4147, 0.3509, 0.4147, 0.3509, 0.4147, 0.3509, 0.4147, 0.3509, 0.4147, 0.3509, 0.4147, 0.3509, 0.4147, 0.3509, 0.4147, 0.3509, 0.4147, 0.3509, 0.4147, 0.3509, 0.4147, 0.3509, 0.4147, 0.3509, 0.4147, 0.3509, 0.4147, 0.3509, 0.4147, 0.3509, 0.4147, 0.3509, 0.4147, 0.3509, 0.4147, 0.3509, 0.4147, 0.3509, 0.4147, 0.3509, 0.4147, 0.3509, 0.4147, 0.3509, 0.4147, 0.3509, 0.4147, 0.3509, 0.4147, 0.3509, 0.4147, 0.3509, 0.4147, 0.3509, 0.4147, 0.3509, 0.4147, 0.3509, 0.4147, 0.3509, 0.4147, 0.3509, 0.4147, 0.3509, 0.4147, 0.3509, 0.4147, 0.3509, 0.4147, 0.3509, 0.4147, 0.3509, 0.4147, 0.3509, 0.4147, 0.3509, 0.4147, 0.3509, 0.4147, 0.3509, 0.4147, 0.3509, 0.4147, 0.3509, 0.4147, 0.3509, 0.4147, 0.3509, 0.4147, 0.3509, 0.4147, 0.3509, 0.4147, 0.3509, 0.4147, 0.3509, 0.4147, 0.3509, 0.4147, 0.3509, 0.4147, 0.3509, 0.4147, 0.3509, 0.4147, 0.3509, 0.4147, 0.3509, 0.4147, 0.3509, 0.4147, 0.3509, 0.4147, 0.3509, 0.4147, 0.3509, 0.4147, 0.3509, 0.4147, 0.3509, 0.4147, 0.3509, 0.4147, 0.3509, 0.4147, 0.3509, 0.4147, 0.3509, 0.4147, 0.3509, 0.4147, 0.3509, 0.4147, 0.3509, 0.4147, 0.3509, 0.4147, 0.3509, 0.4147, 0.3509, 0.4147, 0.3509, 0.4147, 0.3509, 0.4147, 0.3509, 0.4147, 0.3509, 0.4147, 0.3509, 0.4147, 0.3509, 0.4147, 0.3509, 0.4147, 0.3509, 0.4147, 0.3509, 0.4147, 0.3509, 0.4147, 0.3509, 0.4147, 0.3509, 0.4147, 0.3509, 0.4147, 0.3509, 0.4147, 0.3509, 0.4147, 0.3509, 0.4147, 0.3509, 0.4147, 0.3509, 0.4147])
me_cube_003.materials.append(mat_material)
me_cube_003.use_remesh_fix_poles = True
me_cube_003.use_remesh_preserve_attributes = False
me_cube_003.use_mirror_vertex_groups = False
me_cube_003.update()

# ---- objects
ob_dock = bpy.data.objects.new('dock', me_cube_003)

# ---- transforms, parenting, visibility, modifiers, constraints
ob_dock.location = (0.0, 0.0, 0.0)
ob_dock.rotation_euler = (1.571, 0.0, 0.0)
ob_dock.lineart.crease_threshold = 0.0
_m = ob_dock.modifiers.new('Auto Smooth', 'NODES')
_m.node_group = ng_auto_smooth
_gi = [s.identifier for s in ng_auto_smooth.interface.items_tree if s.item_type == 'SOCKET' and s.in_out == 'INPUT']
_m[_gi[1]] = 1.302  # Angle

# ---- collection membership
col_collection.objects.link(ob_dock)

# ---- scene / render settings (as saved in the file)
scene.frame_start = 1; scene.frame_end = 250; scene.frame_set(1)
scene.render.engine = 'BLENDER_EEVEE_NEXT'
scene.cycles.use_denoising = False
scene.cycles.samples = 128
scene.cycles.sampling_pattern = 'TABULATED_SOBOL'
scene.cycles.use_adaptive_sampling = False
scene.cycles.use_light_tree = False
scene.view_settings.view_transform = 'Filmic'
bpy.context.view_layer.update()

# ---- added for rendering (the .blend has no active camera and no usable light): camera, sun
cam_auto = bpy.data.cameras.new('AutoCamera')
cam_auto.lens = 50.0
cam_auto.sensor_width = 36.0
cam_auto.clip_end = 1000.0
ob_auto_camera = bpy.data.objects.new('AutoCamera', cam_auto)
scene.collection.objects.link(ob_auto_camera)
ob_auto_camera.location = (6.32, -5.92752, 2.49306)
ob_auto_camera.rotation_euler = (1.09748, -7.21219e-08, 0.694738)
scene.camera = ob_auto_camera
light_auto_sun = bpy.data.lights.new('AutoSun', 'SUN')
light_auto_sun.energy = 3.0
light_auto_sun.angle = 0.0523599
ob_auto_sun = bpy.data.objects.new('AutoSun', light_auto_sun)
scene.collection.objects.link(ob_auto_sun)
ob_auto_sun.rotation_euler = (0.872665, 0.174533, 0.523599)
bpy.context.view_layer.update()
